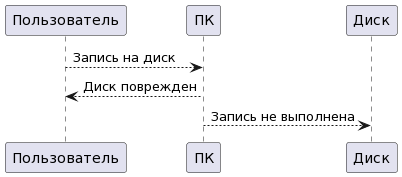

The diagram above was rendered by PlantUML. Its source (embedded in the PNG):
@startuml
Пользователь --> ПК: Запись на диск
ПК --> Пользователь: Диск поврежден
ПК --> Диск: Запись не выполнена
@enduml